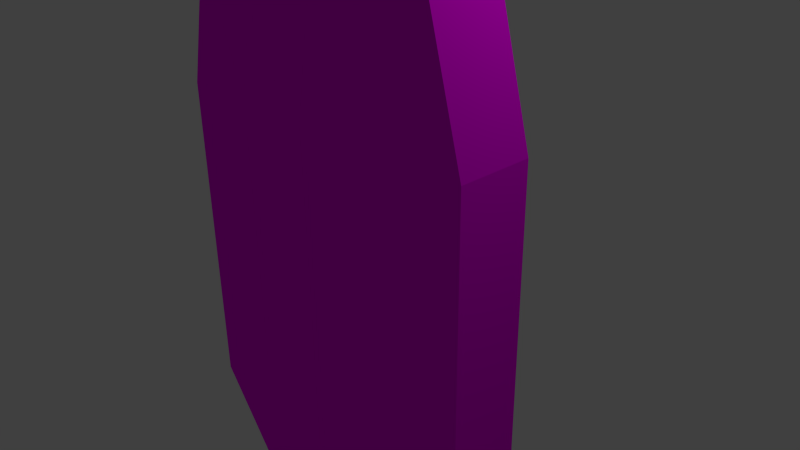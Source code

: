 # Source: core1-v7.blend  (saved by Blender 2.69.0; exported with 4.5.12 LTS)
import bpy
from mathutils import Matrix  # noqa: F401  (used for matrix-valued properties, if any)

bpy.ops.wm.read_factory_settings(use_empty=True)
scene = bpy.context.scene
scene.name = 'Scene'

# ---- collections
col_collection_1 = bpy.data.collections.new('Collection 1'); scene.collection.children.link(col_collection_1)

# ---- images (referenced by path relative to the original .blend; pixels are not part of the script)
import os
ASSET_DIR = os.environ.get("B2B_ASSET_DIR", "")  # directory of the original .blend (textures are referenced by path, not embedded)
HERE = os.path.dirname(os.path.abspath(__file__))  # packed textures are extracted next to this script under _unpacked/

def load_image(name, relpath, width, height, colorspace="sRGB"):
    """Load a texture the original file referenced (path relative to the .blend, or extracted next to this script)."""
    p = next((c for c in (os.path.join(HERE, relpath), os.path.join(ASSET_DIR, relpath)) if relpath and os.path.exists(c)), "")
    if p:
        img = bpy.data.images.load(p, check_existing=True)
        img.name = name
    else:  # same state as the original file: an image datablock whose file is absent (Cycles renders it pink)
        img = bpy.data.images.new(name, width, height)
        img.source = "FILE"
        img.filepath = "//" + (relpath or name)
    img.colorspace_settings.name = colorspace
    return img
img_core1_v5_edited_png = load_image('core1-v5-edited.png', 'core1-v5-edited.png', 1024, 1024, 'sRGB')

# ---- materials (node trees are filled in below, after node groups)
mat_material = bpy.data.materials.new('Material')
mat_material.alpha_threshold = 0.0
mat_material.roughness = 0.5
mat_material.line_color = (0.0, 0.0, 0.0, 1.0)

# ---- material node trees
mat_material.use_nodes = True; mat_material.node_tree.nodes.clear()
_N = mat_material.node_tree.nodes; _L = mat_material.node_tree.links
n0 = _N.new('ShaderNodeOutputMaterial'); n0.name = 'Material Output'; n0.location = (300, 300)
n1 = _N.new('ShaderNodeBsdfDiffuse'); n1.name = 'Diffuse BSDF'; n1.location = (10, 300)
n2 = _N.new('ShaderNodeTexImage'); n2.name = 'Image Texture'; n2.location = (-180, 300)
n2.width = 140
n2.image = img_core1_v5_edited_png
_L.new(n1.outputs[0], n0.inputs[0])
_L.new(n2.outputs[0], n1.inputs[0])
n0.is_active_output = True

# ---- world
world_world = bpy.data.worlds.new('World'); scene.world = world_world
world_world.color = (0.05088, 0.05088, 0.05088)
world_world.use_sun_shadow = False
world_world.sun_shadow_jitter_overblur = 0.0
world_world.cycles.sampling_method = 'MANUAL'
world_world.cycles.sample_map_resolution = 256

# ---- cameras
cam_camera = bpy.data.cameras.new('Camera')
cam_camera.clip_end = 100.0
cam_camera.lens = 35.0
cam_camera.sensor_width = 32.0
cam_camera.sensor_height = 18.0
cam_camera.ortho_scale = 7.314
cam_camera.dof.focus_distance = 0.0

# ---- lights
light_lamp = bpy.data.lights.new('Lamp', 'POINT')
light_lamp.transmission_factor = 0.0
light_lamp.cutoff_distance = 30.0
light_lamp.energy = 100.0
light_lamp.shadow_buffer_clip_start = 1.001
light_lamp.shadow_soft_size = 0.1
light_lamp.shadow_maximum_resolution = 0.006
light_lamp.use_absolute_resolution = True
light_lamp.cycles.use_multiple_importance_sampling = False

# ---- meshes
me_cube = bpy.data.meshes.new('Cube')
me_cube.from_pydata([(2.34, -0.9157, -1.503), (2.34, -0.9157, 1.006), (2.34, -0.4157, 1.006), (0.5, -1.385, 1.37), (1.0, 1.084, -1.503), (1.0, 1.084, 0.4974), (2.34, -0.4157, -1.503), (0.5, -1.385, -2.199), (2.34, -0.9157, -0.5026), (2.34, 0.08434, -1.503), (2.34, 0.08433, 1.006), (2.34, -0.9157, -1.003), (1.0, 1.084, -0.002563), (1.376, 0.5843, 0.9232), (1.0, 1.084, -0.5026), (1.376, 0.5843, -1.503), (2.34, 0.08434, -0.5026), (2.34, -0.9157, -0.002567), (1.0, 1.084, -1.003), (0.5, 1.084, -2.19), (0.5, 1.084, 0.9511), (0.5, -1.385, -0.5026), (0.5, 1.084, -0.5026), (2.34, 0.08433, -0.002565), (2.34, 0.08434, -1.003), (2.34, -0.4157, -0.5026), (1.376, 0.5843, -0.5026), (1.376, 0.5843, -0.002564), (0.5, -1.385, -1.003), (0.5, -1.385, -0.002568), (0.5, 1.084, -0.002563), (0.5, 1.084, -1.003), (2.34, -0.4157, -0.002566), (2.34, -0.4157, -1.003), (1.376, 0.5843, -1.003), (0.5, 0.5843, 1.76), (2.34, -0.9157, 1.977), (2.34, -0.4157, 1.977), (0.5, -1.385, 2.266), (2.34, 0.08433, 1.977), (1.376, 0.5843, 1.224), (0.5, 0.5843, 2.061), (1.883, -0.9157, 3.723), (1.883, -0.4157, 3.723), (0.5, -0.9157, 5.378), (1.883, 0.08433, 3.723), (1.063, 0.5843, 1.895), (0.5, 0.08432, 5.378), (0.5, -0.4157, 5.378), (0.5, 0.5843, 2.37), (2.34, -0.9157, -2.503), (1.0, 1.084, -2.503), (2.34, -0.4157, -2.503), (0.5, -1.385, -3.199), (2.34, 0.08434, -2.503), (1.376, 0.5843, -2.503), (0.5, 1.084, -3.19), (0.5, 0.08434, -3.199), (0.5, 0.5843, -3.199), (0.5, -0.4157, -3.199), (-2.34, -0.9157, -1.503), (-2.34, -0.9157, 1.006), (-2.34, -0.4157, 1.006), (-0.5, -1.385, 1.37), (-1.0, 1.084, -1.503), (-1.0, 1.084, 0.4974), (-2.34, -0.4157, -1.503), (-0.5, -1.385, -2.199), (-2.34, -0.9157, -0.5026), (-1.378e-07, -1.385, -2.199), (-2.34, 0.08434, -1.503), (4.098e-08, -1.385, 1.37), (-2.34, 0.08433, 1.006), (-2.34, -0.9157, -1.003), (-1.0, 1.084, -0.002563), (-1.376, 0.5843, 0.9232), (-1.0, 1.084, -0.5026), (-1.974e-07, 1.084, -2.19), (5.774e-07, 1.084, 0.9511), (-1.376, 0.5843, -1.503), (-1.863e-08, -1.385, -0.5026), (1.9e-07, 1.084, -0.5026), (-2.34, 0.08434, -0.5026), (3.39e-07, 0.08433, 1.37), (-2.34, -0.9157, -0.002567), (-1.974e-07, 0.08434, -2.199), (-1.0, 1.084, -1.003), (-0.5, 1.084, -2.19), (-0.5, 1.084, 0.9511), (-0.5, -1.385, -0.5026), (-7.823e-08, -1.385, -1.003), (1.118e-08, -1.385, -0.002568), (3.837e-07, 1.084, -0.002563), (-3.725e-09, 1.084, -1.003), (-0.5, 1.084, -0.5026), (-2.34, 0.08433, -0.002565), (-2.34, 0.08434, -1.003), (-2.34, -0.4157, -0.5026), (-1.376, 0.5843, -0.5026), (1.9e-07, -0.4157, 1.37), (4.582e-07, 0.5843, 1.76), (-1.974e-07, 0.5843, -2.199), (-1.676e-07, -0.4157, -2.199), (-1.376, 0.5843, -0.002564), (-0.5, -1.385, -1.003), (-0.5, -1.385, -0.002568), (-0.5, 1.084, -0.002563), (-0.5, 1.084, -1.003), (-2.34, -0.4157, -0.002566), (-2.34, -0.4157, -1.003), (-1.376, 0.5843, -1.003), (-0.5, 0.5843, 1.76), (-2.34, -0.9157, 1.977), (-2.34, -0.4157, 1.977), (-0.5, -1.385, 2.266), (4.098e-08, -1.385, 2.266), (-2.34, 0.08433, 1.977), (-1.376, 0.5843, 1.224), (3.39e-07, 0.08433, 1.37), (1.9e-07, -0.4157, 1.37), (4.582e-07, 0.5843, 2.061), (-0.5, 0.5843, 2.061), (-1.883, -0.9157, 3.723), (-1.883, -0.4157, 3.723), (-0.5, -0.9157, 5.378), (4.098e-08, -0.9157, 5.378), (-1.883, 0.08433, 3.723), (-1.063, 0.5843, 1.895), (3.39e-07, 0.08432, 5.378), (-0.5, 0.08432, 5.378), (1.9e-07, -0.4157, 5.378), (4.582e-07, 0.5843, 2.37), (-0.5, -0.4157, 5.378), (-0.5, 0.5843, 2.37), (-2.34, -0.9157, -2.503), (-1.0, 1.084, -2.503), (-2.34, -0.4157, -2.503), (-0.5, -1.385, -3.199), (-1.378e-07, -1.385, -3.199), (-2.34, 0.08434, -2.503), (-1.974e-07, 1.084, -3.19), (-1.376, 0.5843, -2.503), (-1.974e-07, 0.08434, -3.199), (-0.5, 1.084, -3.19), (-0.5, 0.08434, -3.199), (-1.974e-07, 0.5843, -3.199), (-1.676e-07, -0.4157, -3.199), (-0.5, 0.5843, -3.199), (-0.5, -0.4157, -3.199), (-1.36, 4.455, 0.8657)], [], [(22, 81, 92, 30), (14, 22, 30, 12), (27, 12, 5, 13), (12, 30, 20, 5), (17, 1, 3, 29), (8, 17, 29, 21), (21, 29, 91, 80), (28, 21, 80, 90), (29, 3, 71, 91), (30, 92, 78, 20), (31, 93, 81, 22), (11, 8, 21, 28), (32, 23, 10, 2), (33, 24, 16, 25), (34, 18, 14, 26), (0, 11, 28, 7), (7, 28, 90, 69), (26, 14, 12, 27), (16, 26, 27, 23), (23, 27, 13, 10), (19, 4, 51, 56), (9, 6, 52, 54), (18, 31, 22, 14), (4, 19, 31, 18), (19, 77, 93, 31), (17, 32, 2, 1), (8, 25, 32, 17), (25, 16, 23, 32), (11, 33, 25, 8), (0, 6, 33, 11), (6, 9, 24, 33), (24, 34, 26, 16), (9, 15, 34, 24), (15, 4, 18, 34), (10, 13, 40, 39), (13, 35, 41, 40), (35, 100, 120, 41), (13, 5, 20, 35), (7, 69, 138, 53), (15, 9, 54, 55), (100, 35, 20, 78), (39, 40, 46, 45), (40, 41, 49, 46), (41, 120, 131, 49), (71, 3, 38, 115), (2, 10, 39, 37), (1, 2, 37, 36), (3, 1, 36, 38), (48, 47, 128, 130), (44, 48, 130, 125), (42, 43, 48, 44), (43, 45, 47, 48), (47, 49, 131, 128), (45, 46, 49, 47), (115, 38, 44, 125), (37, 39, 45, 43), (36, 37, 43, 42), (38, 36, 42, 44), (58, 57, 142, 145), (59, 53, 138, 146), (56, 58, 145, 140), (51, 55, 58, 56), (55, 54, 57, 58), (57, 59, 146, 142), (54, 52, 59, 57), (52, 50, 53, 59), (77, 19, 56, 140), (6, 0, 50, 52), (0, 7, 53, 50), (4, 15, 55, 51), (94, 106, 92, 81), (76, 74, 106, 94), (103, 75, 65, 74), (74, 65, 88, 106), (84, 105, 63, 61), (68, 89, 105, 84), (89, 80, 91, 105), (104, 90, 80, 89), (105, 91, 71, 63), (106, 88, 78, 92), (107, 94, 81, 93), (73, 104, 89, 68), (108, 62, 72, 95), (109, 97, 82, 96), (110, 98, 76, 86), (60, 67, 104, 73), (99, 119, 115, 71), (67, 69, 90, 104), (98, 103, 74, 76), (82, 95, 103, 98), (95, 72, 75, 103), (87, 143, 135, 64), (70, 139, 136, 66), (86, 76, 94, 107), (64, 86, 107, 87), (87, 107, 93, 77), (84, 61, 62, 108), (68, 84, 108, 97), (97, 108, 95, 82), (73, 68, 97, 109), (60, 73, 109, 66), (66, 109, 96, 70), (96, 82, 98, 110), (70, 96, 110, 79), (79, 110, 86, 64), (100, 120, 118, 83), (72, 116, 117, 75), (83, 118, 119, 99), (75, 117, 121, 111), (111, 121, 120, 100), (75, 111, 88, 65), (67, 137, 138, 69), (79, 141, 139, 70), (101, 145, 140, 77), (102, 146, 142, 85), (85, 142, 145, 101), (69, 138, 146, 102), (100, 78, 88, 111), (119, 130, 125, 115), (120, 131, 128, 118), (116, 126, 127, 117), (118, 128, 130, 119), (117, 127, 133, 121), (121, 133, 131, 120), (71, 115, 114, 63), (62, 113, 116, 72), (61, 112, 113, 62), (63, 114, 112, 61), (132, 130, 128, 129), (124, 125, 130, 132), (122, 124, 132, 123), (123, 132, 129, 126), (129, 128, 131, 133), (126, 129, 133, 127), (115, 125, 124, 114), (113, 123, 126, 116), (112, 122, 123, 113), (114, 124, 122, 112), (147, 145, 142, 144), (148, 146, 138, 137), (143, 140, 145, 147), (135, 143, 147, 141), (141, 147, 144, 139), (144, 142, 146, 148), (139, 144, 148, 136), (136, 148, 137, 134), (77, 140, 143, 87), (66, 136, 134, 60), (60, 134, 137, 67), (64, 135, 141, 79)])
_uv = me_cube.uv_layers.new(name='UVMap')
_uv.uv.foreach_set('vector', [0.4457, 0.6935, 0.4459, 0.7286, 0.4109, 0.7286, 0.4108, 0.694, 0.445, 0.6582, 0.4457, 0.6935, 0.4108, 0.694, 0.41, 0.6593, 0.4073, 0.6149, 0.41, 0.6593, 0.3765, 0.6609, 0.3384, 0.6219, 0.41, 0.6593, 0.4108, 0.694, 0.3458, 0.6941, 0.3765, 0.6609, 0.4489, 0.4497, 0.3715, 0.4496, 0.3408, 0.3033, 0.4468, 0.3034, 0.4874, 0.4484, 0.4489, 0.4497, 0.4468, 0.3034, 0.4852, 0.3033, 0.4852, 0.3033, 0.4468, 0.3034, 0.4467, 0.2647, 0.4853, 0.2647, 0.5235, 0.3035, 0.4852, 0.3033, 0.4853, 0.2647, 0.5239, 0.2648, 0.4468, 0.3034, 0.3408, 0.3033, 0.3388, 0.2646, 0.4467, 0.2647, 0.4108, 0.694, 0.4109, 0.7286, 0.3452, 0.7285, 0.3458, 0.6941, 0.4811, 0.6932, 0.4812, 0.7287, 0.4459, 0.7286, 0.4457, 0.6935, 0.5252, 0.4464, 0.4874, 0.4484, 0.4852, 0.3033, 0.5235, 0.3035, 0.4498, 0.489, 0.4508, 0.5293, 0.3682, 0.5285, 0.3702, 0.4886, 0.5287, 0.4844, 0.5332, 0.5243, 0.492, 0.5277, 0.4895, 0.4874, 0.4799, 0.612, 0.4807, 0.6575, 0.445, 0.6582, 0.4435, 0.6132, 0.5613, 0.4433, 0.5252, 0.4464, 0.5235, 0.3035, 0.616, 0.3075, 0.616, 0.3075, 0.5235, 0.3035, 0.5239, 0.2648, 0.6229, 0.2648, 0.4435, 0.6132, 0.445, 0.6582, 0.41, 0.6593, 0.4073, 0.6149, 0.4402, 0.5335, 0.4435, 0.6132, 0.4073, 0.6149, 0.4028, 0.5351, 0.4028, 0.5351, 0.4073, 0.6149, 0.3384, 0.6219, 0.3275, 0.5401, 0.5653, 0.6935, 0.5166, 0.6573, 0.5868, 0.6575, 0.6254, 0.6885, 0.5742, 0.5184, 0.5669, 0.4795, 0.6375, 0.462, 0.6535, 0.497, 0.4807, 0.6575, 0.4811, 0.6932, 0.4457, 0.6935, 0.445, 0.6582, 0.5166, 0.6573, 0.5653, 0.6935, 0.4811, 0.6932, 0.4807, 0.6575, 0.5653, 0.6935, 0.5674, 0.7288, 0.4812, 0.7287, 0.4811, 0.6932, 0.4489, 0.4497, 0.4498, 0.489, 0.3702, 0.4886, 0.3715, 0.4496, 0.4874, 0.4484, 0.4895, 0.4874, 0.4498, 0.489, 0.4489, 0.4497, 0.4895, 0.4874, 0.492, 0.5277, 0.4508, 0.5293, 0.4498, 0.489, 0.5252, 0.4464, 0.5287, 0.4844, 0.4895, 0.4874, 0.4874, 0.4484, 0.5613, 0.4433, 0.5669, 0.4795, 0.5287, 0.4844, 0.5252, 0.4464, 0.5669, 0.4795, 0.5742, 0.5184, 0.5332, 0.5243, 0.5287, 0.4844, 0.4774, 0.5323, 0.4799, 0.612, 0.4435, 0.6132, 0.4402, 0.5335, 0.5146, 0.5315, 0.5166, 0.6112, 0.4799, 0.612, 0.4774, 0.5323, 0.5166, 0.6112, 0.5166, 0.6573, 0.4807, 0.6575, 0.4799, 0.612, 0.3275, 0.5401, 0.3384, 0.6219, 0.3157, 0.6231, 0.2535, 0.5447, 0.3384, 0.6219, 0.2769, 0.6906, 0.2541, 0.6911, 0.3157, 0.6231, 0.2769, 0.6906, 0.2769, 0.7284, 0.2546, 0.7287, 0.2541, 0.6911, 0.3384, 0.6219, 0.3765, 0.6609, 0.3458, 0.6941, 0.2769, 0.6906, 0.616, 0.3075, 0.6229, 0.2648, 0.7079, 0.2893, 0.6901, 0.3248, 0.5166, 0.6112, 0.5146, 0.5315, 0.5881, 0.5296, 0.5932, 0.6126, 0.2769, 0.7284, 0.2769, 0.6906, 0.3458, 0.6941, 0.3452, 0.7285, 0.2535, 0.5447, 0.3157, 0.6231, 0.2656, 0.648, 0.1224, 0.5856, 0.3157, 0.6231, 0.2541, 0.6911, 0.2308, 0.6914, 0.2656, 0.648, 0.2541, 0.6911, 0.2546, 0.7287, 0.2313, 0.7291, 0.2308, 0.6914, 0.3388, 0.2646, 0.3408, 0.3033, 0.2735, 0.3074, 0.2683, 0.2713, 0.3702, 0.4886, 0.3682, 0.5285, 0.2898, 0.5208, 0.2957, 0.4831, 0.3715, 0.4496, 0.3702, 0.4886, 0.2957, 0.4831, 0.3009, 0.4466, 0.3408, 0.3033, 0.3715, 0.4496, 0.3009, 0.4466, 0.2735, 0.3074, 0.05019, 0.3794, 0.02832, 0.4066, 0.0001506, 0.3824, 0.02435, 0.3542, 0.07242, 0.3569, 0.05019, 0.3794, 0.02435, 0.3542, 0.0528, 0.3272, 0.1838, 0.4213, 0.1705, 0.4536, 0.05019, 0.3794, 0.07242, 0.3569, 0.1705, 0.4536, 0.1569, 0.4864, 0.02832, 0.4066, 0.05019, 0.3794, 0.0001506, 0.6938, 0.2308, 0.6914, 0.2313, 0.7291, 0.0005754, 0.7317, 0.1224, 0.5856, 0.2656, 0.648, 0.2308, 0.6914, 0.0001506, 0.6938, 0.2683, 0.2713, 0.2735, 0.3074, 0.07242, 0.3569, 0.0528, 0.3272, 0.2957, 0.4831, 0.2898, 0.5208, 0.1569, 0.4864, 0.1705, 0.4536, 0.3009, 0.4466, 0.2957, 0.4831, 0.1705, 0.4536, 0.1838, 0.4213, 0.2735, 0.3074, 0.3009, 0.4466, 0.1838, 0.4213, 0.07242, 0.3569, 0.6506, 0.6693, 0.678, 0.647, 0.7005, 0.6765, 0.6711, 0.699, 0.7485, 0.3739, 0.6901, 0.3248, 0.7079, 0.2893, 0.7771, 0.3411, 0.6254, 0.6885, 0.6506, 0.6693, 0.6711, 0.699, 0.6387, 0.72, 0.5868, 0.6575, 0.5932, 0.6126, 0.6506, 0.6693, 0.6254, 0.6885, 0.5932, 0.6126, 0.5881, 0.5296, 0.678, 0.647, 0.6506, 0.6693, 0.777, 0.4034, 0.7485, 0.3739, 0.7771, 0.3411, 0.8089, 0.3719, 0.6535, 0.497, 0.6375, 0.462, 0.7485, 0.3739, 0.777, 0.4034, 0.6375, 0.462, 0.6243, 0.4316, 0.6901, 0.3248, 0.7485, 0.3739, 0.5674, 0.7288, 0.5653, 0.6935, 0.6254, 0.6885, 0.6387, 0.72, 0.5669, 0.4795, 0.5613, 0.4433, 0.6243, 0.4316, 0.6375, 0.462, 0.5613, 0.4433, 0.616, 0.3075, 0.6901, 0.3248, 0.6243, 0.4316, 0.5166, 0.6573, 0.5166, 0.6112, 0.5932, 0.6126, 0.5868, 0.6575, 0.4456, 0.7638, 0.4107, 0.7632, 0.4109, 0.7286, 0.4459, 0.7286, 0.4448, 0.7991, 0.4098, 0.7979, 0.4107, 0.7632, 0.4456, 0.7638, 0.407, 0.8422, 0.3381, 0.835, 0.3763, 0.7962, 0.4098, 0.7979, 0.4098, 0.7979, 0.3763, 0.7962, 0.3457, 0.7629, 0.4107, 0.7632, 0.4492, 0.07979, 0.4468, 0.226, 0.3409, 0.2259, 0.3718, 0.07973, 0.4876, 0.08106, 0.4853, 0.2261, 0.4468, 0.226, 0.4492, 0.07979, 0.4853, 0.2261, 0.4853, 0.2647, 0.4467, 0.2647, 0.4468, 0.226, 0.5236, 0.226, 0.5239, 0.2648, 0.4853, 0.2647, 0.4853, 0.2261, 0.4468, 0.226, 0.4467, 0.2647, 0.3388, 0.2646, 0.3409, 0.2259, 0.4107, 0.7632, 0.3457, 0.7629, 0.3452, 0.7285, 0.4109, 0.7286, 0.481, 0.7642, 0.4456, 0.7638, 0.4459, 0.7286, 0.4812, 0.7287, 0.5254, 0.08315, 0.5236, 0.226, 0.4853, 0.2261, 0.4876, 0.08106, 0.4502, 0.04052, 0.3705, 0.04075, 0.3686, 0.0009112, 0.4511, 0.0001506, 0.529, 0.04517, 0.4898, 0.04213, 0.4923, 0.001844, 0.5335, 0.005313, 0.4795, 0.8453, 0.4432, 0.844, 0.4448, 0.7991, 0.4805, 0.7999, 0.5615, 0.08628, 0.6161, 0.2221, 0.5236, 0.226, 0.5254, 0.08315, 0.9998, 0.5878, 0.999, 0.5878, 0.9365, 0.5296, 0.9965, 0.5296, 0.6161, 0.2221, 0.6229, 0.2648, 0.5239, 0.2648, 0.5236, 0.226, 0.4432, 0.844, 0.407, 0.8422, 0.4098, 0.7979, 0.4448, 0.7991, 0.4396, 0.9238, 0.4023, 0.922, 0.407, 0.8422, 0.4432, 0.844, 0.4023, 0.922, 0.327, 0.9169, 0.3381, 0.835, 0.407, 0.8422, 0.5652, 0.7641, 0.6253, 0.7693, 0.5866, 0.8002, 0.5164, 0.8002, 0.5745, 0.01122, 0.6537, 0.03276, 0.6377, 0.06774, 0.5672, 0.05015, 0.4805, 0.7999, 0.4448, 0.7991, 0.4456, 0.7638, 0.481, 0.7642, 0.5164, 0.8002, 0.4805, 0.7999, 0.481, 0.7642, 0.5652, 0.7641, 0.5652, 0.7641, 0.481, 0.7642, 0.4812, 0.7287, 0.5674, 0.7288, 0.4492, 0.07979, 0.3718, 0.07973, 0.3705, 0.04075, 0.4502, 0.04052, 0.4876, 0.08106, 0.4492, 0.07979, 0.4502, 0.04052, 0.4898, 0.04213, 0.4898, 0.04213, 0.4502, 0.04052, 0.4511, 0.0001506, 0.4923, 0.001844, 0.5254, 0.08315, 0.4876, 0.08106, 0.4898, 0.04213, 0.529, 0.04517, 0.5615, 0.08628, 0.5254, 0.08315, 0.529, 0.04517, 0.5672, 0.05015, 0.5672, 0.05015, 0.529, 0.04517, 0.5335, 0.005313, 0.5745, 0.01122, 0.4769, 0.9251, 0.4396, 0.9238, 0.4432, 0.844, 0.4795, 0.8453, 0.514, 0.926, 0.4769, 0.9251, 0.4795, 0.8453, 0.5162, 0.8462, 0.5162, 0.8462, 0.4795, 0.8453, 0.4805, 0.7999, 0.5164, 0.8002, 0.9816, 0.6655, 0.9605, 0.67, 0.9979, 0.6287, 0.9986, 0.6289, 0.327, 0.9169, 0.253, 0.912, 0.3154, 0.8338, 0.3381, 0.835, 0.9986, 0.6289, 0.9979, 0.6287, 0.999, 0.5878, 0.9998, 0.5878, 0.3381, 0.835, 0.3154, 0.8338, 0.254, 0.7657, 0.2768, 0.7662, 0.2768, 0.7662, 0.254, 0.7657, 0.2546, 0.7281, 0.2769, 0.7284, 0.3381, 0.835, 0.2768, 0.7662, 0.3457, 0.7629, 0.3763, 0.7962, 0.6161, 0.2221, 0.6901, 0.2048, 0.7079, 0.2404, 0.6229, 0.2648, 0.5162, 0.8462, 0.5928, 0.8451, 0.5875, 0.928, 0.514, 0.926, 0.7015, 0.8188, 0.7748, 0.8188, 0.7741, 0.8555, 0.7008, 0.8555, 0.7015, 0.7456, 0.7748, 0.7456, 0.7748, 0.7822, 0.7015, 0.7822, 0.7015, 0.7822, 0.7748, 0.7822, 0.7748, 0.8188, 0.7015, 0.8188, 0.7015, 0.6745, 0.7748, 0.6745, 0.7748, 0.7456, 0.7015, 0.7456, 0.2769, 0.7284, 0.3452, 0.7285, 0.3457, 0.7629, 0.2768, 0.7662, 0.999, 0.5878, 0.7045, 0.6271, 0.7008, 0.5887, 0.9365, 0.5296, 0.9605, 0.67, 0.9383, 0.6742, 0.7088, 0.6642, 0.9979, 0.6287, 0.253, 0.912, 0.1221, 0.8708, 0.2654, 0.8088, 0.3154, 0.8338, 0.9979, 0.6287, 0.7088, 0.6642, 0.7045, 0.6271, 0.999, 0.5878, 0.3154, 0.8338, 0.2654, 0.8088, 0.2307, 0.7653, 0.254, 0.7657, 0.254, 0.7657, 0.2307, 0.7653, 0.2313, 0.7276, 0.2546, 0.7281, 0.3388, 0.2646, 0.2684, 0.2578, 0.2736, 0.2217, 0.3409, 0.2259, 0.3705, 0.04075, 0.2961, 0.04613, 0.2903, 0.008443, 0.3686, 0.0009112, 0.3718, 0.07973, 0.3012, 0.08267, 0.2961, 0.04613, 0.3705, 0.04075, 0.3409, 0.2259, 0.2736, 0.2217, 0.3012, 0.08267, 0.3718, 0.07973, 0.05059, 0.1493, 0.02474, 0.1745, 0.0006116, 0.1463, 0.02879, 0.1222, 0.07276, 0.1719, 0.05311, 0.2016, 0.02474, 0.1745, 0.05059, 0.1493, 0.1842, 0.1077, 0.07276, 0.1719, 0.05059, 0.1493, 0.1709, 0.07546, 0.1709, 0.07546, 0.05059, 0.1493, 0.02879, 0.1222, 0.1574, 0.04268, 0.0001508, 0.7623, 0.0006757, 0.7244, 0.2313, 0.7276, 0.2307, 0.7653, 0.1221, 0.8708, 0.0001508, 0.7623, 0.2307, 0.7653, 0.2654, 0.8088, 0.2684, 0.2578, 0.05311, 0.2016, 0.07276, 0.1719, 0.2736, 0.2217, 0.2961, 0.04613, 0.1709, 0.07546, 0.1574, 0.04268, 0.2903, 0.008443, 0.3012, 0.08267, 0.1842, 0.1077, 0.1709, 0.07546, 0.2961, 0.04613, 0.2736, 0.2217, 0.07276, 0.1719, 0.1842, 0.1077, 0.3012, 0.08267, 0.6504, 0.7886, 0.671, 0.7589, 0.7004, 0.7815, 0.6777, 0.8109, 0.7486, 0.1559, 0.7771, 0.1887, 0.7079, 0.2404, 0.6901, 0.2048, 0.6253, 0.7693, 0.6387, 0.7379, 0.671, 0.7589, 0.6504, 0.7886, 0.5866, 0.8002, 0.6253, 0.7693, 0.6504, 0.7886, 0.5928, 0.8451, 0.5928, 0.8451, 0.6504, 0.7886, 0.6777, 0.8109, 0.5875, 0.928, 0.777, 0.1265, 0.8089, 0.158, 0.7771, 0.1887, 0.7486, 0.1559, 0.6537, 0.03276, 0.777, 0.1265, 0.7486, 0.1559, 0.6377, 0.06774, 0.6377, 0.06774, 0.7486, 0.1559, 0.6901, 0.2048, 0.6245, 0.09805, 0.5674, 0.7288, 0.6387, 0.7379, 0.6253, 0.7693, 0.5652, 0.7641, 0.5672, 0.05015, 0.6377, 0.06774, 0.6245, 0.09805, 0.5615, 0.08628, 0.5615, 0.08628, 0.6245, 0.09805, 0.6901, 0.2048, 0.6161, 0.2221, 0.5164, 0.8002, 0.5866, 0.8002, 0.5928, 0.8451, 0.5162, 0.8462])
me_cube.materials.append(mat_material)
me_cube.use_remesh_preserve_volume = False
me_cube.use_remesh_preserve_attributes = False
me_cube.use_mirror_vertex_groups = False
me_cube.update()

# ---- objects
ob_cube = bpy.data.objects.new('Cube', me_cube)
ob_lamp = bpy.data.objects.new('Lamp', light_lamp)
ob_camera = bpy.data.objects.new('Camera', cam_camera)

# ---- transforms, parenting, visibility, modifiers, constraints
ob_cube.location = (0.0, 0.0, 0.0)
ob_cube.rotation_euler = (1.129e-06, 0.0, 0.0)
ob_cube.lock_rotations_4d = False
ob_cube.empty_display_type = 'ARROWS'
ob_cube.lineart.crease_threshold = 0.0
ob_lamp.location = (4.076, 1.005, 5.904)
ob_lamp.rotation_euler = (0.6503, 0.05522, 1.866)
ob_lamp.lock_rotations_4d = False
ob_lamp.empty_display_type = 'ARROWS'
ob_lamp.color = (0.0, 0.0, 0.0, 0.0)
ob_lamp.lineart.crease_threshold = 0.0
ob_camera.location = (7.481, -6.508, 5.344)
ob_camera.rotation_euler = (1.109, 0.01082, 0.8149)
ob_camera.lock_rotations_4d = False
ob_camera.empty_display_type = 'ARROWS'
ob_camera.color = (0.0, 0.0, 0.0, 0.0)
ob_camera.display_type = 'WIRE'
ob_camera.lineart.crease_threshold = 0.0

# ---- collection membership
col_collection_1.objects.link(ob_cube)
col_collection_1.objects.link(ob_lamp)
col_collection_1.objects.link(ob_camera)

# ---- scene / render settings (as saved in the file)
scene.camera = ob_camera
scene.frame_start = 1; scene.frame_end = 250; scene.frame_set(1)
scene.render.engine = 'CYCLES'
scene.render.image_settings.compression = 90
scene.render.resolution_percentage = 50
scene.render.dither_intensity = 0.0
scene.cycles.use_denoising = False
scene.cycles.samples = 10
scene.cycles.sampling_pattern = 'TABULATED_SOBOL'
scene.cycles.light_sampling_threshold = 0.0
scene.cycles.use_adaptive_sampling = False
scene.cycles.use_light_tree = False
scene.cycles.blur_glossy = 0.0
scene.cycles.volume_bounces = 1
scene.cycles.pixel_filter_type = 'GAUSSIAN'
scene.cycles.sample_clamp_indirect = 0.0
scene.view_settings.view_transform = 'Standard'
bpy.context.view_layer.update()

